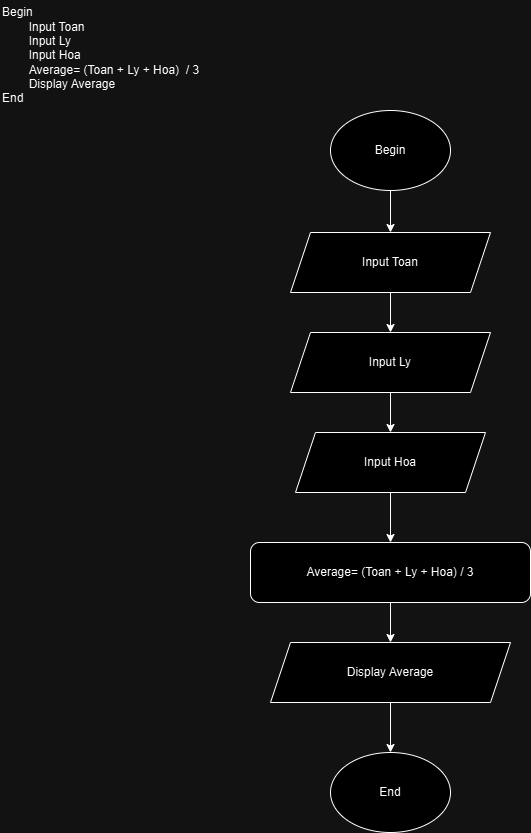

The diagram above was exported from draw.io. Its source (the exported page's mxGraphModel, read from the mxfile embedded in the PNG):
<mxGraphModel dx="1042" dy="569" grid="1" gridSize="10" guides="1" tooltips="1" connect="1" arrows="1" fold="1" page="1" pageScale="1" pageWidth="850" pageHeight="1100" math="0" shadow="0">
  <root>
    <mxCell id="0" />
    <mxCell id="1" parent="0" />
    <mxCell id="IbTL_yCWbZlGk77RDJrN-1" value="Begin&lt;div&gt;&lt;span style=&quot;white-space: pre;&quot;&gt;&#09;&lt;/span&gt;Input Toan&lt;/div&gt;&lt;div&gt;&lt;span style=&quot;white-space: pre;&quot;&gt;&#09;&lt;/span&gt;Input Ly&lt;/div&gt;&lt;div&gt;&lt;span style=&quot;white-space: pre;&quot;&gt;&#09;&lt;/span&gt;Input Hoa&lt;/div&gt;&lt;div&gt;&lt;span style=&quot;white-space: pre;&quot;&gt;&#09;&lt;/span&gt;Average= (Toan + Ly + Hoa)&amp;nbsp; / 3&lt;/div&gt;&lt;div&gt;&lt;span style=&quot;white-space: pre;&quot;&gt;&#09;&lt;/span&gt;Display Average&lt;/div&gt;&lt;div&gt;End&lt;/div&gt;" style="text;html=1;align=left;verticalAlign=middle;resizable=0;points=[];autosize=1;strokeColor=none;fillColor=none;" parent="1" vertex="1">
      <mxGeometry x="10" y="48" width="220" height="110" as="geometry" />
    </mxCell>
    <mxCell id="IbTL_yCWbZlGk77RDJrN-4" style="edgeStyle=orthogonalEdgeStyle;rounded=0;orthogonalLoop=1;jettySize=auto;html=1;exitX=0.5;exitY=1;exitDx=0;exitDy=0;entryX=0.5;entryY=0;entryDx=0;entryDy=0;" parent="1" source="IbTL_yCWbZlGk77RDJrN-2" target="IbTL_yCWbZlGk77RDJrN-3" edge="1">
      <mxGeometry relative="1" as="geometry" />
    </mxCell>
    <mxCell id="IbTL_yCWbZlGk77RDJrN-2" value="Begin" style="ellipse;whiteSpace=wrap;html=1;" parent="1" vertex="1">
      <mxGeometry x="340" y="158" width="120" height="80" as="geometry" />
    </mxCell>
    <mxCell id="IbTL_yCWbZlGk77RDJrN-6" style="edgeStyle=orthogonalEdgeStyle;rounded=0;orthogonalLoop=1;jettySize=auto;html=1;exitX=0.5;exitY=1;exitDx=0;exitDy=0;" parent="1" source="IbTL_yCWbZlGk77RDJrN-3" target="IbTL_yCWbZlGk77RDJrN-5" edge="1">
      <mxGeometry relative="1" as="geometry" />
    </mxCell>
    <mxCell id="IbTL_yCWbZlGk77RDJrN-3" value="Input Toan" style="shape=parallelogram;perimeter=parallelogramPerimeter;whiteSpace=wrap;html=1;fixedSize=1;" parent="1" vertex="1">
      <mxGeometry x="300" y="280" width="200" height="60" as="geometry" />
    </mxCell>
    <mxCell id="IbTL_yCWbZlGk77RDJrN-8" style="edgeStyle=orthogonalEdgeStyle;rounded=0;orthogonalLoop=1;jettySize=auto;html=1;exitX=0.5;exitY=1;exitDx=0;exitDy=0;entryX=0.5;entryY=0;entryDx=0;entryDy=0;" parent="1" source="IbTL_yCWbZlGk77RDJrN-5" target="IbTL_yCWbZlGk77RDJrN-7" edge="1">
      <mxGeometry relative="1" as="geometry" />
    </mxCell>
    <mxCell id="IbTL_yCWbZlGk77RDJrN-5" value="Input Ly" style="shape=parallelogram;perimeter=parallelogramPerimeter;whiteSpace=wrap;html=1;fixedSize=1;" parent="1" vertex="1">
      <mxGeometry x="300" y="380" width="200" height="60" as="geometry" />
    </mxCell>
    <mxCell id="IbTL_yCWbZlGk77RDJrN-10" style="edgeStyle=orthogonalEdgeStyle;rounded=0;orthogonalLoop=1;jettySize=auto;html=1;exitX=0.5;exitY=1;exitDx=0;exitDy=0;entryX=0.5;entryY=0;entryDx=0;entryDy=0;" parent="1" source="IbTL_yCWbZlGk77RDJrN-7" target="IbTL_yCWbZlGk77RDJrN-9" edge="1">
      <mxGeometry relative="1" as="geometry" />
    </mxCell>
    <mxCell id="IbTL_yCWbZlGk77RDJrN-7" value="Input Hoa" style="shape=parallelogram;perimeter=parallelogramPerimeter;whiteSpace=wrap;html=1;fixedSize=1;" parent="1" vertex="1">
      <mxGeometry x="305" y="480" width="190" height="60" as="geometry" />
    </mxCell>
    <mxCell id="IbTL_yCWbZlGk77RDJrN-12" style="edgeStyle=orthogonalEdgeStyle;rounded=0;orthogonalLoop=1;jettySize=auto;html=1;exitX=0.5;exitY=1;exitDx=0;exitDy=0;" parent="1" source="IbTL_yCWbZlGk77RDJrN-9" target="IbTL_yCWbZlGk77RDJrN-11" edge="1">
      <mxGeometry relative="1" as="geometry" />
    </mxCell>
    <mxCell id="IbTL_yCWbZlGk77RDJrN-9" value="Average= (Toan + Ly + Hoa) / 3" style="rounded=1;whiteSpace=wrap;html=1;" parent="1" vertex="1">
      <mxGeometry x="260" y="590" width="280" height="60" as="geometry" />
    </mxCell>
    <mxCell id="IbTL_yCWbZlGk77RDJrN-14" style="edgeStyle=orthogonalEdgeStyle;rounded=0;orthogonalLoop=1;jettySize=auto;html=1;exitX=0.5;exitY=1;exitDx=0;exitDy=0;entryX=0.5;entryY=0;entryDx=0;entryDy=0;" parent="1" source="IbTL_yCWbZlGk77RDJrN-11" target="IbTL_yCWbZlGk77RDJrN-13" edge="1">
      <mxGeometry relative="1" as="geometry" />
    </mxCell>
    <mxCell id="IbTL_yCWbZlGk77RDJrN-11" value="Display Average" style="shape=parallelogram;perimeter=parallelogramPerimeter;whiteSpace=wrap;html=1;fixedSize=1;" parent="1" vertex="1">
      <mxGeometry x="280" y="690" width="240" height="60" as="geometry" />
    </mxCell>
    <mxCell id="IbTL_yCWbZlGk77RDJrN-13" value="End" style="ellipse;whiteSpace=wrap;html=1;" parent="1" vertex="1">
      <mxGeometry x="340" y="800" width="120" height="80" as="geometry" />
    </mxCell>
  </root>
</mxGraphModel>